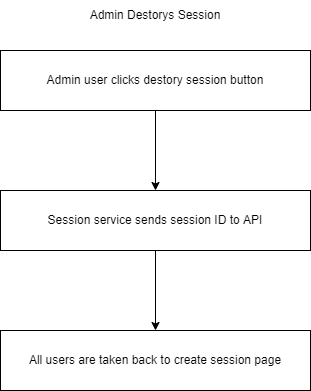

The diagram above was exported from draw.io. Its source (the exported page's mxGraphModel, read from the mxfile embedded in the PNG):
<mxGraphModel dx="2512" dy="758" grid="1" gridSize="10" guides="1" tooltips="1" connect="1" arrows="1" fold="1" page="1" pageScale="1" pageWidth="850" pageHeight="1100" math="0" shadow="0">
  <root>
    <mxCell id="-B1yKQHrFEL6TW1j960X-0" />
    <mxCell id="-B1yKQHrFEL6TW1j960X-1" parent="-B1yKQHrFEL6TW1j960X-0" />
    <mxCell id="H4QEhep9TAzFCx49Lmla-2" value="" style="edgeStyle=orthogonalEdgeStyle;rounded=0;orthogonalLoop=1;jettySize=auto;html=1;" edge="1" parent="-B1yKQHrFEL6TW1j960X-1" source="H4QEhep9TAzFCx49Lmla-0" target="H4QEhep9TAzFCx49Lmla-1">
      <mxGeometry relative="1" as="geometry" />
    </mxCell>
    <mxCell id="H4QEhep9TAzFCx49Lmla-0" value="Admin user clicks destory session button" style="rounded=0;whiteSpace=wrap;html=1;" vertex="1" parent="-B1yKQHrFEL6TW1j960X-1">
      <mxGeometry x="-510" y="50" width="310" height="60" as="geometry" />
    </mxCell>
    <mxCell id="H4QEhep9TAzFCx49Lmla-4" value="" style="edgeStyle=orthogonalEdgeStyle;rounded=0;orthogonalLoop=1;jettySize=auto;html=1;" edge="1" parent="-B1yKQHrFEL6TW1j960X-1" source="H4QEhep9TAzFCx49Lmla-1" target="H4QEhep9TAzFCx49Lmla-3">
      <mxGeometry relative="1" as="geometry" />
    </mxCell>
    <mxCell id="H4QEhep9TAzFCx49Lmla-1" value="Session service sends session ID to API" style="rounded=0;whiteSpace=wrap;html=1;" vertex="1" parent="-B1yKQHrFEL6TW1j960X-1">
      <mxGeometry x="-510" y="190" width="310" height="60" as="geometry" />
    </mxCell>
    <mxCell id="H4QEhep9TAzFCx49Lmla-3" value="All users are taken back to create session page" style="rounded=0;whiteSpace=wrap;html=1;" vertex="1" parent="-B1yKQHrFEL6TW1j960X-1">
      <mxGeometry x="-510" y="330" width="310" height="60" as="geometry" />
    </mxCell>
    <mxCell id="H4QEhep9TAzFCx49Lmla-5" value="Admin Destorys Session" style="text;html=1;strokeColor=none;fillColor=none;align=center;verticalAlign=middle;whiteSpace=wrap;rounded=0;" vertex="1" parent="-B1yKQHrFEL6TW1j960X-1">
      <mxGeometry x="-430" width="150" height="30" as="geometry" />
    </mxCell>
  </root>
</mxGraphModel>